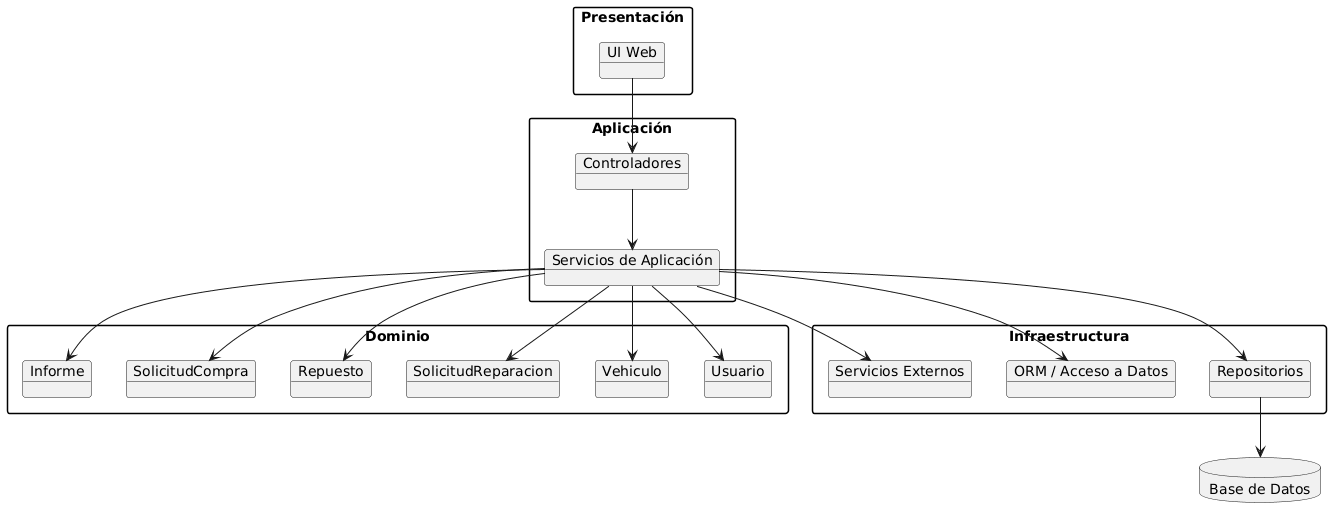

The diagram above was rendered by PlantUML. Its source (embedded in the PNG):
@startuml
' --- Configuración Visual ---
skinparam packageStyle rectangle

allowmixing

' --- Definición de Paquetes y Clases ---

package "Presentación" {
    object "UI Web"
}

package "Aplicación" {
    object "Controladores"
    object "Servicios de Aplicación"
}

package "Dominio" {
    object "Informe"
    object "SolicitudCompra"
    object "Repuesto"
    object "SolicitudReparacion"
    object "Vehiculo"
    object "Usuario"
}

package "Infraestructura" {
    object "Servicios Externos"
    object "ORM / Acceso a Datos"
    object "Repositorios"
}

database "Base de Datos"

' --- Definición de Dependencias ---

' Flujo principal
"UI Web" --> "Controladores"
"Controladores" --> "Servicios de Aplicación"

' Dependencias de Aplicación hacia Dominio
"Servicios de Aplicación" --> "Informe"
"Servicios de Aplicación" --> "SolicitudCompra"
"Servicios de Aplicación" --> "Repuesto"
"Servicios de Aplicación" --> "SolicitudReparacion"
"Servicios de Aplicación" --> "Vehiculo"
"Servicios de Aplicación" --> "Usuario"

' Dependencias de Aplicación hacia Infraestructura
"Servicios de Aplicación" --> "Servicios Externos"
"Servicios de Aplicación" --> "ORM / Acceso a Datos"
"Servicios de Aplicación" --> "Repositorios"

' Dependencia de Infraestructura hacia la DB
"Repositorios" --> "Base de Datos"
@enduml